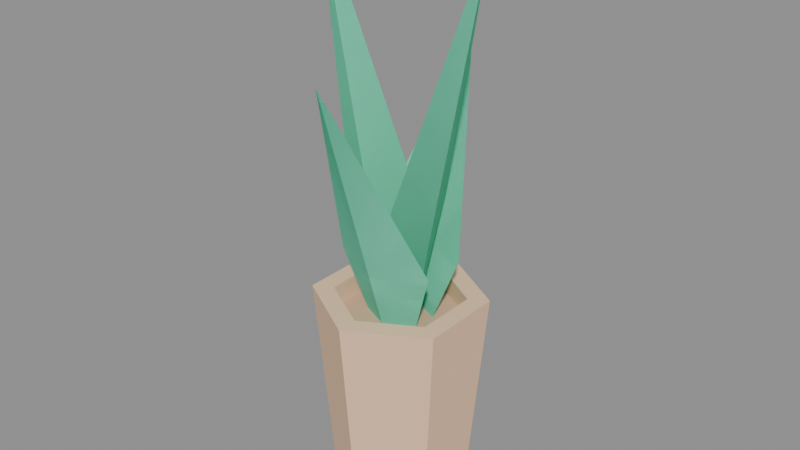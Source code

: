 # Source: plant.blend  (saved by Blender 5.2.45; exported with 4.5.12 LTS)
import bpy
from mathutils import Matrix  # noqa: F401  (used for matrix-valued properties, if any)

bpy.ops.wm.read_factory_settings(use_empty=True)
scene = bpy.context.scene
scene.name = 'Scene'

# ---- materials (node trees are filled in below, after node groups)
mat_wood = bpy.data.materials.new('wood')
mat_wood.use_backface_culling = True
mat_wood.diffuse_color = (0.8962, 0.6016, 0.3932, 1.0)
mat_wooddark = bpy.data.materials.new('woodDark')
mat_wooddark.use_backface_culling = True
mat_wooddark.diffuse_color = (0.678, 0.4559, 0.299, 1.0)
mat_plant = bpy.data.materials.new('plant')
mat_plant.use_backface_culling = True
mat_plant.diffuse_color = (0.182, 0.8208, 0.5758, 1.0)

# ---- material node trees
mat_wood.use_nodes = True; mat_wood.node_tree.nodes.clear()
_N = mat_wood.node_tree.nodes; _L = mat_wood.node_tree.links
n0 = _N.new('ShaderNodeBsdfPrincipled'); n0.name = 'Principled BSDF'; n0.location = (10, 300)
n0.inputs[0].default_value = (0.8962, 0.6016, 0.3932, 1.0)
n0.inputs[2].default_value = 1.0
n0.inputs[10].default_value = 0.005
n1 = _N.new('ShaderNodeOutputMaterial'); n1.name = 'Material Output'; n1.location = (300, 300)
_L.new(n0.outputs[0], n1.inputs[0])
n1.is_active_output = True
mat_wooddark.use_nodes = True; mat_wooddark.node_tree.nodes.clear()
_N = mat_wooddark.node_tree.nodes; _L = mat_wooddark.node_tree.links
n0 = _N.new('ShaderNodeBsdfPrincipled'); n0.name = 'Principled BSDF'; n0.location = (10, 300)
n0.inputs[0].default_value = (0.678, 0.4559, 0.299, 1.0)
n0.inputs[2].default_value = 1.0
n0.inputs[10].default_value = 0.005
n1 = _N.new('ShaderNodeOutputMaterial'); n1.name = 'Material Output'; n1.location = (300, 300)
_L.new(n0.outputs[0], n1.inputs[0])
n1.is_active_output = True
mat_plant.use_nodes = True; mat_plant.node_tree.nodes.clear()
_N = mat_plant.node_tree.nodes; _L = mat_plant.node_tree.links
n0 = _N.new('ShaderNodeBsdfPrincipled'); n0.name = 'Principled BSDF'; n0.location = (10, 300)
n0.inputs[0].default_value = (0.182, 0.8208, 0.5758, 1.0)
n0.inputs[2].default_value = 1.0
n0.inputs[10].default_value = 0.005
n1 = _N.new('ShaderNodeOutputMaterial'); n1.name = 'Material Output'; n1.location = (300, 300)
_L.new(n0.outputs[0], n1.inputs[0])
n1.is_active_output = True

# ---- meshes
me_mesh_pottedplant = bpy.data.meshes.new('Mesh pottedPlant')
me_mesh_pottedplant.from_pydata([(0.04289, -0.02476, 0.1215), (0.04289, 0.02476, 0.1215), (0.03377, -0.0195, 0.0), (0.03377, 0.0195, 0.0), (0.03227, -0.01863, 0.1215), (0.03227, -0.01863, 0.1091), (0.03227, 0.01863, 0.1215), (0.03227, 0.01863, 0.1091), (0.03227, 0.01863, 0.1091), (-1.111e-09, 0.03727, 0.1091), (0.03227, 0.01863, 0.1215), (-1.111e-09, 0.03727, 0.1215), (1.111e-09, -0.03727, 0.1091), (0.03227, -0.01863, 0.1091), (1.111e-09, -0.03727, 0.1215), (0.03227, -0.01863, 0.1215), (-1.111e-09, 0.03727, 0.1091), (-0.03227, 0.01863, 0.1091), (-1.111e-09, 0.03727, 0.1215), (-0.03227, 0.01863, 0.1215), (-0.03227, 0.01863, 0.1215), (-0.03227, -0.01863, 0.1215), (-0.04289, -0.02476, 0.1215), (1.476e-09, -0.04953, 0.1215), (1.111e-09, -0.03727, 0.1215), (0.03227, -0.01863, 0.1215), (0.04289, -0.02476, 0.1215), (0.04289, 0.02476, 0.1215), (-0.04289, 0.02476, 0.1215), (-1.476e-09, 0.04953, 0.1215), (-1.111e-09, 0.03727, 0.1215), (0.03227, 0.01863, 0.1215), (-1.163e-09, 0.039, 0.0), (0.03377, 0.0195, 0.0), (-1.476e-09, 0.04953, 0.1215), (0.04289, 0.02476, 0.1215), (1.163e-09, -0.039, 0.0), (-0.03377, -0.0195, 0.0), (1.476e-09, -0.04953, 0.1215), (-0.04289, -0.02476, 0.1215), (-0.03227, -0.01863, 0.1091), (-0.03227, -0.01863, 0.1215), (-0.03227, 0.01863, 0.1091), (-0.03227, 0.01863, 0.1215), (-0.03377, 0.0195, 0.0), (-0.03377, -0.0195, 0.0), (-1.163e-09, 0.039, 0.0), (1.163e-09, -0.039, 0.0), (0.03377, 0.0195, 0.0), (0.03377, -0.0195, 0.0), (0.03377, -0.0195, 0.0), (1.163e-09, -0.039, 0.0), (0.04289, -0.02476, 0.1215), (1.476e-09, -0.04953, 0.1215), (-0.03227, -0.01863, 0.1091), (1.111e-09, -0.03727, 0.1091), (-0.03227, -0.01863, 0.1215), (1.111e-09, -0.03727, 0.1215), (-0.03377, 0.0195, 0.0), (-1.163e-09, 0.039, 0.0), (-0.04289, 0.02476, 0.1215), (-1.476e-09, 0.04953, 0.1215), (-0.04289, -0.02476, 0.1215), (-0.03377, -0.0195, 0.0), (-0.04289, 0.02476, 0.1215), (-0.03377, 0.0195, 0.0), (-0.03227, 0.01863, 0.1091), (-1.111e-09, 0.03727, 0.1091), (-0.03227, -0.01863, 0.1091), (1.111e-09, -0.03727, 0.1091), (0.03227, 0.01863, 0.1091), (0.03227, -0.01863, 0.1091)], [], [(2, 1, 0), (1, 2, 3), (6, 5, 4), (5, 6, 7), (10, 9, 8), (9, 10, 11), (14, 13, 12), (13, 14, 15), (18, 17, 16), (17, 18, 19), (22, 21, 20), (21, 22, 23), (21, 23, 24), (24, 23, 25), (25, 23, 26), (25, 26, 27), (20, 28, 22), (28, 20, 29), (29, 20, 30), (29, 30, 27), (27, 30, 31), (27, 31, 25), (34, 33, 32), (33, 34, 35), (38, 37, 36), (37, 38, 39), (42, 41, 40), (41, 42, 43), (46, 45, 44), (45, 46, 47), (47, 46, 48), (47, 48, 49), (52, 51, 50), (51, 52, 53), (56, 55, 54), (55, 56, 57), (60, 59, 58), (59, 60, 61), (64, 63, 62), (63, 64, 65), (68, 67, 66), (67, 68, 69), (67, 69, 70), (70, 69, 71)])
me_mesh_pottedplant.polygons.foreach_set('material_index', [0, 0, 0, 0, 0, 0, 0, 0, 0, 0, 0, 0, 0, 0, 0, 0, 0, 0, 0, 0, 0, 0, 0, 0, 0, 0, 0, 0, 0, 0, 0, 0, 0, 0, 0, 0, 0, 0, 0, 0, 1, 1, 1, 1])
_uv = me_mesh_pottedplant.uv_layers.new(name='UVMap')
_uv.uv.foreach_set('vector', [-0.7677, 0.09951, 0.975, 4.897, -0.975, 4.897, 0.975, 4.897, -0.7677, 0.09951, 0.7677, 0.09951, -0.7336, 4.784, 0.7336, 4.296, 0.7336, 4.784, 0.7336, 4.296, -0.7336, 4.784, -0.7336, 4.296, 0.7336, 4.784, -0.7336, 4.296, 0.7336, 4.296, -0.7336, 4.296, 0.7336, 4.784, -0.7336, 4.784, 0.7336, 4.784, -0.7336, 4.296, 0.7336, 4.296, -0.7336, 4.296, 0.7336, 4.784, -0.7336, 4.784, 0.7336, 4.784, -0.7336, 4.296, 0.7336, 4.296, -0.7336, 4.296, 0.7336, 4.784, -0.7336, 4.784, -1.689, -0.975, -1.271, -0.7336, -1.271, 0.7336, -1.271, -0.7336, -1.689, -0.975, 5.813e-08, -1.95, -1.271, -0.7336, 5.813e-08, -1.95, 4.374e-08, -1.467, 4.374e-08, -1.467, 5.813e-08, -1.95, 1.271, -0.7336, 1.271, -0.7336, 5.813e-08, -1.95, 1.689, -0.975, 1.271, -0.7336, 1.689, -0.975, 1.689, 0.975, -1.271, 0.7336, -1.689, 0.975, -1.689, -0.975, -1.689, 0.975, -1.271, 0.7336, -5.813e-08, 1.95, -5.813e-08, 1.95, -1.271, 0.7336, -4.374e-08, 1.467, -5.813e-08, 1.95, -4.374e-08, 1.467, 1.689, 0.975, 1.689, 0.975, -4.374e-08, 1.467, 1.271, 0.7336, 1.689, 0.975, 1.271, 0.7336, 1.271, -0.7336, 0.975, 4.897, -0.7677, 0.09951, 0.7677, 0.09951, -0.7677, 0.09951, 0.975, 4.897, -0.975, 4.897, 0.975, 4.897, -0.7677, 0.09951, 0.7677, 0.09951, -0.7677, 0.09951, 0.975, 4.897, -0.975, 4.897, 0.7336, 4.296, -0.7336, 4.784, -0.7336, 4.296, -0.7336, 4.784, 0.7336, 4.296, 0.7336, 4.784, 4.577e-08, 1.535, 1.33, -0.7677, 1.33, 0.7677, 1.33, -0.7677, 4.577e-08, 1.535, -4.577e-08, -1.535, -4.577e-08, -1.535, 4.577e-08, 1.535, -1.33, 0.7677, -4.577e-08, -1.535, -1.33, 0.7677, -1.33, -0.7677, 0.975, 4.897, -0.7677, 0.09951, 0.7677, 0.09951, -0.7677, 0.09951, 0.975, 4.897, -0.975, 4.897, 0.7336, 4.784, -0.7336, 4.296, 0.7336, 4.296, -0.7336, 4.296, 0.7336, 4.784, -0.7336, 4.784, 0.975, 4.897, -0.7677, 0.09951, 0.7677, 0.09951, -0.7677, 0.09951, 0.975, 4.897, -0.975, 4.897, -0.975, 4.897, 0.7677, 0.09951, 0.975, 4.897, 0.7677, 0.09951, -0.975, 4.897, -0.7677, 0.09951, -1.271, -0.7336, -4.374e-08, 1.467, -1.271, 0.7336, -4.374e-08, 1.467, -1.271, -0.7336, 4.374e-08, -1.467, -4.374e-08, 1.467, 4.374e-08, -1.467, 1.271, 0.7336, 1.271, 0.7336, 4.374e-08, -1.467, 1.271, -0.7336])
me_mesh_pottedplant.materials.append(mat_wood)
me_mesh_pottedplant.materials.append(mat_wooddark)
me_mesh_pottedplant.update()
me_mesh_pottedplant.normals_split_custom_set([tuple(v) for v in zip(*[iter([0.9972, 0.0, -0.07483, 0.9972, 0.0, -0.07483, 0.9972, 0.0, -0.07483, 0.9972, 0.0, -0.07483, 0.9972, 0.0, -0.07483, 0.9972, 0.0, -0.07483, -1.0, 0.0, 0.0, -1.0, 0.0, 0.0, -1.0, 0.0, 0.0, -1.0, 0.0, 0.0, -1.0, 0.0, 0.0, -1.0, 0.0, 0.0, -0.5, -0.866, 0.0, -0.5, -0.866, 0.0, -0.5, -0.866, 0.0, -0.5, -0.866, 0.0, -0.5, -0.866, 0.0, -0.5, -0.866, 0.0, -0.5, 0.866, 0.0, -0.5, 0.866, 0.0, -0.5, 0.866, 0.0, -0.5, 0.866, 0.0, -0.5, 0.866, 0.0, -0.5, 0.866, 0.0, 0.5, -0.866, 0.0, 0.5, -0.866, 0.0, 0.5, -0.866, 0.0, 0.5, -0.866, 0.0, 0.5, -0.866, 0.0, 0.5, -0.866, 0.0, -2.353e-06, 0.0, 1.0, -2.353e-06, 0.0, 1.0, -2.353e-06, 0.0, 1.0, 0.0, 0.0, 1.0, 0.0, 0.0, 1.0, 0.0, 0.0, 1.0, -5.883e-07, 0.0, 1.0, -5.883e-07, 0.0, 1.0, -5.883e-07, 0.0, 1.0, 1.177e-06, 0.0, 1.0, 1.177e-06, 0.0, 1.0, 1.177e-06, 0.0, 1.0, 0.0, 0.0, 1.0, 0.0, 0.0, 1.0, 0.0, 0.0, 1.0, 0.0, 0.0, 1.0, 0.0, 0.0, 1.0, 0.0, 0.0, 1.0, 0.0, 0.0, 1.0, 0.0, 0.0, 1.0, 0.0, 0.0, 1.0, 0.0, 0.0, 1.0, 0.0, 0.0, 1.0, 0.0, 0.0, 1.0, -1.177e-06, 0.0, 1.0, -1.177e-06, 0.0, 1.0, -1.177e-06, 0.0, 1.0, -4.427e-07, 0.0, 1.0, -4.427e-07, 0.0, 1.0, -4.427e-07, 0.0, 1.0, 1.177e-06, 0.0, 1.0, 1.177e-06, 0.0, 1.0, 1.177e-06, 0.0, 1.0, 2.353e-06, 0.0, 1.0, 2.353e-06, 0.0, 1.0, 2.353e-06, 0.0, 1.0, 0.4986, 0.8636, -0.07483, 0.4986, 0.8636, -0.07483, 0.4986, 0.8636, -0.07483, 0.4986, 0.8636, -0.07483, 0.4986, 0.8636, -0.07483, 0.4986, 0.8636, -0.07483, -0.4986, -0.8636, -0.07483, -0.4986, -0.8636, -0.07483, -0.4986, -0.8636, -0.07483, -0.4986, -0.8636, -0.07483, -0.4986, -0.8636, -0.07483, -0.4986, -0.8636, -0.07483, 1.0, 0.0, 0.0, 1.0, 0.0, 0.0, 1.0, 0.0, 0.0, 1.0, 0.0, 0.0, 1.0, 0.0, 0.0, 1.0, 0.0, 0.0, 0.0, 0.0, -1.0, 0.0, 0.0, -1.0, 0.0, 0.0, -1.0, 0.0, 0.0, -1.0, 0.0, 0.0, -1.0, 0.0, 0.0, -1.0, 0.0, 0.0, -1.0, 0.0, 0.0, -1.0, 0.0, 0.0, -1.0, 0.0, 0.0, -1.0, 0.0, 0.0, -1.0, 0.0, 0.0, -1.0, 0.4986, -0.8636, -0.07483, 0.4986, -0.8636, -0.07483, 0.4986, -0.8636, -0.07483, 0.4986, -0.8636, -0.07483, 0.4986, -0.8636, -0.07483, 0.4986, -0.8636, -0.07483, 0.5, 0.866, 0.0, 0.5, 0.866, 0.0, 0.5, 0.866, 0.0, 0.5, 0.866, 0.0, 0.5, 0.866, 0.0, 0.5, 0.866, 0.0, -0.4986, 0.8636, -0.07483, -0.4986, 0.8636, -0.07483, -0.4986, 0.8636, -0.07483, -0.4986, 0.8636, -0.07483, -0.4986, 0.8636, -0.07483, -0.4986, 0.8636, -0.07483, -0.9972, 0.0, -0.07483, -0.9972, 0.0, -0.07483, -0.9972, 0.0, -0.07483, -0.9972, 0.0, -0.07483, -0.9972, 0.0, -0.07483, -0.9972, 0.0, -0.07483, 7.743e-07, 0.0, 1.0, 7.743e-07, 0.0, 1.0, 7.743e-07, 0.0, 1.0, -1.936e-07, 0.0, 1.0, -1.936e-07, 0.0, 1.0, -1.936e-07, 0.0, 1.0, 3.872e-07, 0.0, 1.0, 3.872e-07, 0.0, 1.0, 3.872e-07, 0.0, 1.0, -7.743e-07, 0.0, 1.0, -7.743e-07, 0.0, 1.0, -7.743e-07, 0.0, 1.0])] * 3)])
me_mesh_plant = bpy.data.meshes.new('Mesh plant')
me_mesh_plant.from_pydata([(0.0, 0.1207, 0.5358), (0.106, 0.1207, 0.0), (0.08319, 0.1697, 0.2347), (0.08319, 0.1697, 0.2347), (0.106, 0.1207, 0.0), (0.0, 0.1207, 0.5358), (0.106, 0.1207, 0.0), (0.1658, 0.1467, 0.1738), (0.106, 0.2415, 0.3969), (0.106, 0.2415, 0.3969), (0.1658, 0.1467, 0.1738), (0.106, 0.1207, 0.0), (0.106, 0.1207, 0.0), (0.04626, 0.09472, 0.1738), (0.106, 0.0, 0.3969), (0.106, 0.0, 0.3969), (0.04626, 0.09472, 0.1738), (0.106, 0.1207, 0.0), (0.106, 0.1207, 0.0), (0.1289, 0.07174, 0.2347), (0.2121, 0.1207, 0.5358), (0.2121, 0.1207, 0.5358), (0.1289, 0.07174, 0.2347), (0.106, 0.1207, 0.0), (0.1658, 0.09472, 0.1738), (0.106, 0.1207, 0.0), (0.106, 0.0, 0.3969), (0.106, 0.0, 0.3969), (0.106, 0.1207, 0.0), (0.1658, 0.09472, 0.1738), (0.106, 0.1207, 0.0), (0.2121, 0.1207, 0.5358), (0.1289, 0.1697, 0.2347), (0.1289, 0.1697, 0.2347), (0.2121, 0.1207, 0.5358), (0.106, 0.1207, 0.0), (0.0, 0.1207, 0.5358), (0.08319, 0.07174, 0.2347), (0.106, 0.1207, 0.0), (0.106, 0.1207, 0.0), (0.08319, 0.07174, 0.2347), (0.0, 0.1207, 0.5358), (0.04626, 0.1467, 0.1738), (0.106, 0.1207, 0.0), (0.106, 0.2415, 0.3969), (0.106, 0.2415, 0.3969), (0.106, 0.1207, 0.0), (0.04626, 0.1467, 0.1738)], [], [(2, 1, 0), (5, 4, 3), (8, 7, 6), (11, 10, 9), (14, 13, 12), (17, 16, 15), (20, 19, 18), (23, 22, 21), (26, 25, 24), (29, 28, 27), (32, 31, 30), (35, 34, 33), (38, 37, 36), (41, 40, 39), (44, 43, 42), (47, 46, 45)])
me_mesh_plant.polygons.foreach_set('use_smooth', [0, 0, 1, 1, 1, 1, 0, 0, 0, 1, 0, 0, 0, 0, 1, 1])
_uv = me_mesh_plant.uv_layers.new(name='UVMap')
_uv.uv.foreach_set('vector', [-7.441, 9.087, -6.094, -0.298, -4.282, 21.13, -4.282, 21.13, -6.094, -0.298, -7.441, 9.087, 0.09133, 17.83, -3.584, 8.719, -1.858, 1.617, -1.858, 1.617, -3.584, 8.719, 0.09133, 17.83, 3.807, 14.6, 0.1319, 5.486, 1.858, -1.617, 1.858, -1.617, 0.1319, 5.486, 3.807, 14.6, 7.906, 21.72, 4.747, 9.683, 6.094, 0.298, 6.094, 0.298, 4.747, 9.683, 7.906, 21.72, 3.807, 15.51, 5.756, -0.7013, 7.483, 6.401, 7.483, 6.401, 5.756, -0.7013, 3.807, 15.51, 3.818, 10.41, 0.6585, 22.45, 2.47, 1.022, 2.47, 1.022, 0.6585, 22.45, 3.818, 10.41, -2.47, -1.022, -1.123, 8.363, -4.282, 20.4, -4.282, 20.4, -1.123, 8.363, -2.47, -1.022, -7.706, 16.92, -5.756, 0.7013, -4.03, 7.804, -4.03, 7.804, -5.756, 0.7013, -7.706, 16.92])
me_mesh_plant.materials.append(mat_plant)
me_mesh_plant.update()
me_mesh_plant.normals_split_custom_set([tuple(v) for v in zip(*[iter([-0.8869, 0.4273, -0.1755, -0.8869, 0.4273, -0.1755, -0.8869, 0.4273, -0.1755, 0.8869, -0.4273, 0.1755, 0.8869, -0.4273, 0.1755, 0.8869, -0.4273, 0.1755, 0.3952, 0.8788, -0.2673, 0.3952, 0.8788, -0.2673, 0.3952, 0.8788, -0.2673, -0.3952, -0.8788, 0.2673, -0.3952, -0.8788, 0.2673, -0.3952, -0.8788, 0.2673, -0.3952, -0.8788, -0.2673, -0.3952, -0.8788, -0.2673, -0.3952, -0.8788, -0.2673, 0.3952, 0.8788, 0.2673, 0.3952, 0.8788, 0.2673, 0.3952, 0.8788, 0.2673, 0.8869, -0.4273, -0.1755, 0.8869, -0.4273, -0.1755, 0.8869, -0.4273, -0.1755, -0.8869, 0.4273, 0.1755, -0.8869, 0.4273, 0.1755, -0.8869, 0.4273, 0.1755, 0.3952, -0.8788, -0.2673, 0.3952, -0.8788, -0.2673, 0.3952, -0.8788, -0.2673, -0.3952, 0.8788, 0.2673, -0.3952, 0.8788, 0.2673, -0.3952, 0.8788, 0.2673, 0.8869, 0.4273, -0.1755, 0.8869, 0.4273, -0.1755, 0.8869, 0.4273, -0.1755, -0.8869, -0.4273, 0.1755, -0.8869, -0.4273, 0.1755, -0.8869, -0.4273, 0.1755, -0.8869, -0.4273, -0.1755, -0.8869, -0.4273, -0.1755, -0.8869, -0.4273, -0.1755, 0.8869, 0.4273, 0.1755, 0.8869, 0.4273, 0.1755, 0.8869, 0.4273, 0.1755, -0.3952, 0.8788, -0.2673, -0.3952, 0.8788, -0.2673, -0.3952, 0.8788, -0.2673, 0.3952, -0.8788, 0.2673, 0.3952, -0.8788, 0.2673, 0.3952, -0.8788, 0.2673])] * 3)])

# ---- objects
ob_pottedplant_clone = bpy.data.objects.new('pottedPlant(Clone)', me_mesh_pottedplant)
ob_plant = bpy.data.objects.new('plant', me_mesh_plant)
ob_plant_001 = bpy.data.objects.new('plant.001', None)

# ---- transforms, parenting, visibility, modifiers, constraints
ob_pottedplant_clone.parent = ob_plant_001
ob_pottedplant_clone.location = (0.0, 0.0, 0.0)
ob_pottedplant_clone.rotation_mode = 'QUATERNION'
ob_pottedplant_clone.rotation_quaternion = (1.0, 0.0, 0.0, 0.0)
ob_pottedplant_clone.scale = (3.517, 3.517, 3.517)
ob_plant.parent = ob_plant_001
ob_plant.location = (-0.1864, -0.2123, 0.2079)
ob_plant.rotation_mode = 'QUATERNION'
ob_plant.rotation_quaternion = (1.0, 0.0, 0.0, 0.0)
ob_plant.scale = (1.758, 1.758, 1.758)
ob_plant_001.location = (0.0, 0.0, 0.0)
ob_plant_001.rotation_euler = (0.0, 0.0, 3.142)

# ---- collection membership
scene.collection.objects.link(ob_pottedplant_clone)
scene.collection.objects.link(ob_plant)
scene.collection.objects.link(ob_plant_001)

# ---- scene / render settings (as saved in the file)
scene.frame_start = 1; scene.frame_end = 250; scene.frame_set(1)
scene.render.engine = 'BLENDER_EEVEE_NEXT'
scene.render.fps = 30
scene.render.bake_bias = 0.0
scene.render.bake_samples = 0
scene.render.compositor_device = 'GPU'
scene.eevee.use_volume_custom_range = False
scene.eevee.fast_gi_thickness_near = 0.1
scene.eevee.fast_gi_thickness_far = 0.0
scene.eevee.ray_tracing_options.screen_trace_thickness = 0.1
bpy.context.view_layer.update()

# ---- added for rendering (the .blend has no active camera and no usable light): camera, sun + grey world if the file has none
cam_auto = bpy.data.cameras.new('AutoCamera')
cam_auto.lens = 50.0
cam_auto.sensor_width = 36.0
cam_auto.clip_end = 1000.0
ob_auto_camera = bpy.data.objects.new('AutoCamera', cam_auto)
scene.collection.objects.link(ob_auto_camera)
ob_auto_camera.location = (1.18552, -1.42262, 1.52341)
ob_auto_camera.rotation_euler = (1.09748, -7.21219e-08, 0.694738)
scene.camera = ob_auto_camera
light_auto_sun = bpy.data.lights.new('AutoSun', 'SUN')
light_auto_sun.energy = 3.0
light_auto_sun.angle = 0.0523599
ob_auto_sun = bpy.data.objects.new('AutoSun', light_auto_sun)
scene.collection.objects.link(ob_auto_sun)
ob_auto_sun.rotation_euler = (0.872665, 0.174533, 0.523599)
if scene.world is None:
    world_auto = bpy.data.worlds.new('AutoWorld')
    world_auto.color = (0.3, 0.3, 0.3)
    scene.world = world_auto
bpy.context.view_layer.update()
